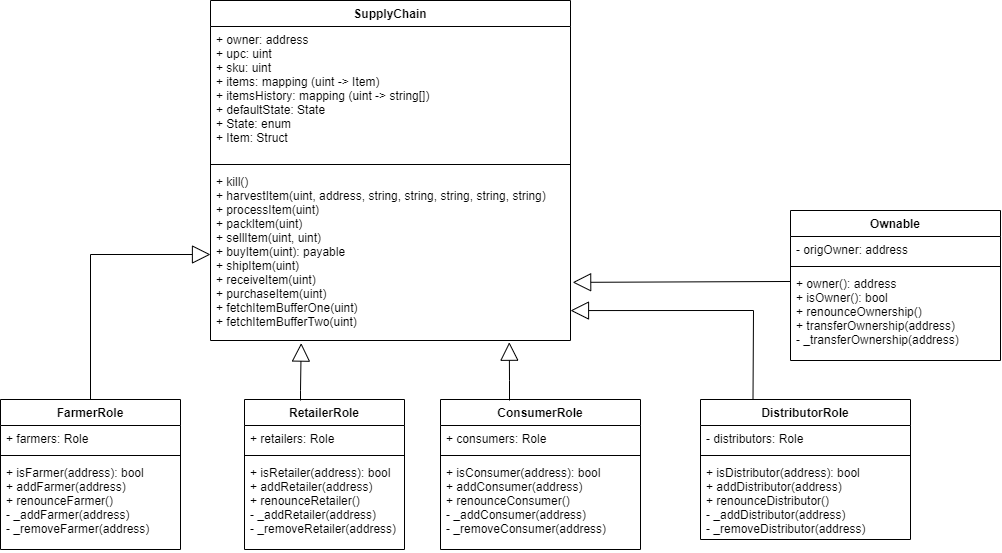

The diagram above was exported from draw.io. Its source (the exported page's mxGraphModel, read from the mxfile embedded in the PNG):
<mxGraphModel dx="1483" dy="781" grid="1" gridSize="10" guides="1" tooltips="1" connect="1" arrows="1" fold="1" page="1" pageScale="1" pageWidth="827" pageHeight="1169" math="0" shadow="0">
  <root>
    <mxCell id="0" />
    <mxCell id="1" parent="0" />
    <mxCell id="kD4RRgSbRetvR5DKr8zt-1" value="ConsumerRole" style="swimlane;fontStyle=1;align=center;verticalAlign=top;childLayout=stackLayout;horizontal=1;startSize=26;horizontalStack=0;resizeParent=1;resizeParentMax=0;resizeLast=0;collapsible=1;marginBottom=0;" parent="1" vertex="1">
      <mxGeometry x="450" y="469" width="200" height="150" as="geometry" />
    </mxCell>
    <mxCell id="kD4RRgSbRetvR5DKr8zt-2" value="+ consumers: Role" style="text;strokeColor=none;fillColor=none;align=left;verticalAlign=top;spacingLeft=4;spacingRight=4;overflow=hidden;rotatable=0;points=[[0,0.5],[1,0.5]];portConstraint=eastwest;" parent="kD4RRgSbRetvR5DKr8zt-1" vertex="1">
      <mxGeometry y="26" width="200" height="26" as="geometry" />
    </mxCell>
    <mxCell id="kD4RRgSbRetvR5DKr8zt-3" value="" style="line;strokeWidth=1;fillColor=none;align=left;verticalAlign=middle;spacingTop=-1;spacingLeft=3;spacingRight=3;rotatable=0;labelPosition=right;points=[];portConstraint=eastwest;" parent="kD4RRgSbRetvR5DKr8zt-1" vertex="1">
      <mxGeometry y="52" width="200" height="8" as="geometry" />
    </mxCell>
    <mxCell id="kD4RRgSbRetvR5DKr8zt-4" value="+ isConsumer(address): bool&#10;+ addConsumer(address)&#10;+ renounceConsumer()&#10;- _addConsumer(address)&#10;- _removeConsumer(address)" style="text;strokeColor=none;fillColor=none;align=left;verticalAlign=top;spacingLeft=4;spacingRight=4;overflow=hidden;rotatable=0;points=[[0,0.5],[1,0.5]];portConstraint=eastwest;" parent="kD4RRgSbRetvR5DKr8zt-1" vertex="1">
      <mxGeometry y="60" width="200" height="90" as="geometry" />
    </mxCell>
    <mxCell id="kD4RRgSbRetvR5DKr8zt-5" value="DistributorRole" style="swimlane;fontStyle=1;align=center;verticalAlign=top;childLayout=stackLayout;horizontal=1;startSize=26;horizontalStack=0;resizeParent=1;resizeParentMax=0;resizeLast=0;collapsible=1;marginBottom=0;" parent="1" vertex="1">
      <mxGeometry x="710" y="469" width="210" height="140" as="geometry" />
    </mxCell>
    <mxCell id="kD4RRgSbRetvR5DKr8zt-6" value="- distributors: Role" style="text;strokeColor=none;fillColor=none;align=left;verticalAlign=top;spacingLeft=4;spacingRight=4;overflow=hidden;rotatable=0;points=[[0,0.5],[1,0.5]];portConstraint=eastwest;" parent="kD4RRgSbRetvR5DKr8zt-5" vertex="1">
      <mxGeometry y="26" width="210" height="26" as="geometry" />
    </mxCell>
    <mxCell id="kD4RRgSbRetvR5DKr8zt-7" value="" style="line;strokeWidth=1;fillColor=none;align=left;verticalAlign=middle;spacingTop=-1;spacingLeft=3;spacingRight=3;rotatable=0;labelPosition=right;points=[];portConstraint=eastwest;" parent="kD4RRgSbRetvR5DKr8zt-5" vertex="1">
      <mxGeometry y="52" width="210" height="8" as="geometry" />
    </mxCell>
    <mxCell id="kD4RRgSbRetvR5DKr8zt-8" value="+ isDistributor(address): bool&#10;+ addDistributor(address)&#10;+ renounceDistributor()&#10;- _addDistributor(address)&#10;- _removeDistributor(address)" style="text;strokeColor=none;fillColor=none;align=left;verticalAlign=top;spacingLeft=4;spacingRight=4;overflow=hidden;rotatable=0;points=[[0,0.5],[1,0.5]];portConstraint=eastwest;" parent="kD4RRgSbRetvR5DKr8zt-5" vertex="1">
      <mxGeometry y="60" width="210" height="80" as="geometry" />
    </mxCell>
    <mxCell id="kD4RRgSbRetvR5DKr8zt-9" value="SupplyChain" style="swimlane;fontStyle=1;align=center;verticalAlign=top;childLayout=stackLayout;horizontal=1;startSize=26;horizontalStack=0;resizeParent=1;resizeParentMax=0;resizeLast=0;collapsible=1;marginBottom=0;" parent="1" vertex="1">
      <mxGeometry x="220" y="70" width="360" height="340" as="geometry" />
    </mxCell>
    <mxCell id="kD4RRgSbRetvR5DKr8zt-10" value="+ owner: address&#10;+ upc: uint&#10;+ sku: uint&#10;+ items: mapping (uint -&gt; Item)&#10;+ itemsHistory: mapping (uint -&gt; string[])&#10;+ defaultState: State&#10;+ State: enum&#10;+ Item: Struct&#10;" style="text;strokeColor=none;fillColor=none;align=left;verticalAlign=top;spacingLeft=4;spacingRight=4;overflow=hidden;rotatable=0;points=[[0,0.5],[1,0.5]];portConstraint=eastwest;" parent="kD4RRgSbRetvR5DKr8zt-9" vertex="1">
      <mxGeometry y="26" width="360" height="134" as="geometry" />
    </mxCell>
    <mxCell id="kD4RRgSbRetvR5DKr8zt-11" value="" style="line;strokeWidth=1;fillColor=none;align=left;verticalAlign=middle;spacingTop=-1;spacingLeft=3;spacingRight=3;rotatable=0;labelPosition=right;points=[];portConstraint=eastwest;" parent="kD4RRgSbRetvR5DKr8zt-9" vertex="1">
      <mxGeometry y="160" width="360" height="8" as="geometry" />
    </mxCell>
    <mxCell id="kD4RRgSbRetvR5DKr8zt-12" value="+ kill()&#10;+ harvestItem(uint, address, string, string, string, string, string)&#10;+ processItem(uint)&#10;+ packItem(uint)&#10;+ sellItem(uint, uint)&#10;+ buyItem(uint): payable&#10;+ shipItem(uint)&#10;+ receiveItem(uint)&#10;+ purchaseItem(uint)&#10;+ fetchItemBufferOne(uint)&#10;+ fetchItemBufferTwo(uint)" style="text;strokeColor=none;fillColor=none;align=left;verticalAlign=top;spacingLeft=4;spacingRight=4;overflow=hidden;rotatable=0;points=[[0,0.5],[1,0.5]];portConstraint=eastwest;" parent="kD4RRgSbRetvR5DKr8zt-9" vertex="1">
      <mxGeometry y="168" width="360" height="172" as="geometry" />
    </mxCell>
    <mxCell id="kD4RRgSbRetvR5DKr8zt-13" value="Ownable" style="swimlane;fontStyle=1;align=center;verticalAlign=top;childLayout=stackLayout;horizontal=1;startSize=26;horizontalStack=0;resizeParent=1;resizeParentMax=0;resizeLast=0;collapsible=1;marginBottom=0;" parent="1" vertex="1">
      <mxGeometry x="800" y="280" width="210" height="150" as="geometry" />
    </mxCell>
    <mxCell id="kD4RRgSbRetvR5DKr8zt-14" value="- origOwner: address" style="text;strokeColor=none;fillColor=none;align=left;verticalAlign=top;spacingLeft=4;spacingRight=4;overflow=hidden;rotatable=0;points=[[0,0.5],[1,0.5]];portConstraint=eastwest;" parent="kD4RRgSbRetvR5DKr8zt-13" vertex="1">
      <mxGeometry y="26" width="210" height="26" as="geometry" />
    </mxCell>
    <mxCell id="kD4RRgSbRetvR5DKr8zt-15" value="" style="line;strokeWidth=1;fillColor=none;align=left;verticalAlign=middle;spacingTop=-1;spacingLeft=3;spacingRight=3;rotatable=0;labelPosition=right;points=[];portConstraint=eastwest;" parent="kD4RRgSbRetvR5DKr8zt-13" vertex="1">
      <mxGeometry y="52" width="210" height="8" as="geometry" />
    </mxCell>
    <mxCell id="kD4RRgSbRetvR5DKr8zt-16" value="+ owner(): address&#10;+ isOwner(): bool    &#10;+ renounceOwnership()&#10;+ transferOwnership(address)&#10;- _transferOwnership(address)&#10;" style="text;strokeColor=none;fillColor=none;align=left;verticalAlign=top;spacingLeft=4;spacingRight=4;overflow=hidden;rotatable=0;points=[[0,0.5],[1,0.5]];portConstraint=eastwest;" parent="kD4RRgSbRetvR5DKr8zt-13" vertex="1">
      <mxGeometry y="60" width="210" height="90" as="geometry" />
    </mxCell>
    <mxCell id="kD4RRgSbRetvR5DKr8zt-17" value="FarmerRole" style="swimlane;fontStyle=1;align=center;verticalAlign=top;childLayout=stackLayout;horizontal=1;startSize=26;horizontalStack=0;resizeParent=1;resizeParentMax=0;resizeLast=0;collapsible=1;marginBottom=0;" parent="1" vertex="1">
      <mxGeometry x="10" y="469" width="180" height="150" as="geometry" />
    </mxCell>
    <mxCell id="kD4RRgSbRetvR5DKr8zt-18" value="+ farmers: Role" style="text;strokeColor=none;fillColor=none;align=left;verticalAlign=top;spacingLeft=4;spacingRight=4;overflow=hidden;rotatable=0;points=[[0,0.5],[1,0.5]];portConstraint=eastwest;" parent="kD4RRgSbRetvR5DKr8zt-17" vertex="1">
      <mxGeometry y="26" width="180" height="26" as="geometry" />
    </mxCell>
    <mxCell id="kD4RRgSbRetvR5DKr8zt-19" value="" style="line;strokeWidth=1;fillColor=none;align=left;verticalAlign=middle;spacingTop=-1;spacingLeft=3;spacingRight=3;rotatable=0;labelPosition=right;points=[];portConstraint=eastwest;" parent="kD4RRgSbRetvR5DKr8zt-17" vertex="1">
      <mxGeometry y="52" width="180" height="8" as="geometry" />
    </mxCell>
    <mxCell id="kD4RRgSbRetvR5DKr8zt-20" value="+ isFarmer(address): bool&#10;+ addFarmer(address)&#10;+ renounceFarmer()&#10;- _addFarmer(address)&#10;- _removeFarmer(address)" style="text;strokeColor=none;fillColor=none;align=left;verticalAlign=top;spacingLeft=4;spacingRight=4;overflow=hidden;rotatable=0;points=[[0,0.5],[1,0.5]];portConstraint=eastwest;" parent="kD4RRgSbRetvR5DKr8zt-17" vertex="1">
      <mxGeometry y="60" width="180" height="90" as="geometry" />
    </mxCell>
    <mxCell id="kD4RRgSbRetvR5DKr8zt-22" value="RetailerRole" style="swimlane;fontStyle=1;align=center;verticalAlign=top;childLayout=stackLayout;horizontal=1;startSize=26;horizontalStack=0;resizeParent=1;resizeParentMax=0;resizeLast=0;collapsible=1;marginBottom=0;" parent="1" vertex="1">
      <mxGeometry x="254" y="469" width="160" height="150" as="geometry" />
    </mxCell>
    <mxCell id="kD4RRgSbRetvR5DKr8zt-23" value="+ retailers: Role" style="text;strokeColor=none;fillColor=none;align=left;verticalAlign=top;spacingLeft=4;spacingRight=4;overflow=hidden;rotatable=0;points=[[0,0.5],[1,0.5]];portConstraint=eastwest;" parent="kD4RRgSbRetvR5DKr8zt-22" vertex="1">
      <mxGeometry y="26" width="160" height="26" as="geometry" />
    </mxCell>
    <mxCell id="kD4RRgSbRetvR5DKr8zt-24" value="" style="line;strokeWidth=1;fillColor=none;align=left;verticalAlign=middle;spacingTop=-1;spacingLeft=3;spacingRight=3;rotatable=0;labelPosition=right;points=[];portConstraint=eastwest;" parent="kD4RRgSbRetvR5DKr8zt-22" vertex="1">
      <mxGeometry y="52" width="160" height="8" as="geometry" />
    </mxCell>
    <mxCell id="kD4RRgSbRetvR5DKr8zt-25" value="+ isRetailer(address): bool&#10;+ addRetailer(address)&#10;+ renounceRetailer()&#10;- _addRetailer(address)&#10;- _removeRetailer(address)" style="text;strokeColor=none;fillColor=none;align=left;verticalAlign=top;spacingLeft=4;spacingRight=4;overflow=hidden;rotatable=0;points=[[0,0.5],[1,0.5]];portConstraint=eastwest;" parent="kD4RRgSbRetvR5DKr8zt-22" vertex="1">
      <mxGeometry y="60" width="160" height="90" as="geometry" />
    </mxCell>
    <mxCell id="RUq0Fo9qUiNH0R1huVH2-3" value="&lt;br&gt;" style="endArrow=block;endSize=16;endFill=0;html=1;rounded=0;entryX=0;entryY=0.5;entryDx=0;entryDy=0;exitX=0.5;exitY=0;exitDx=0;exitDy=0;" edge="1" parent="1" source="kD4RRgSbRetvR5DKr8zt-17" target="kD4RRgSbRetvR5DKr8zt-12">
      <mxGeometry width="160" relative="1" as="geometry">
        <mxPoint x="10" y="400" as="sourcePoint" />
        <mxPoint x="170" y="400" as="targetPoint" />
        <Array as="points">
          <mxPoint x="100" y="324" />
        </Array>
      </mxGeometry>
    </mxCell>
    <mxCell id="RUq0Fo9qUiNH0R1huVH2-4" value="&lt;br&gt;" style="endArrow=block;endSize=16;endFill=0;html=1;rounded=0;entryX=0.252;entryY=1.015;entryDx=0;entryDy=0;entryPerimeter=0;" edge="1" parent="1" target="kD4RRgSbRetvR5DKr8zt-12">
      <mxGeometry width="160" relative="1" as="geometry">
        <mxPoint x="310" y="470" as="sourcePoint" />
        <mxPoint x="250" y="420" as="targetPoint" />
        <Array as="points">
          <mxPoint x="310" y="460" />
        </Array>
      </mxGeometry>
    </mxCell>
    <mxCell id="RUq0Fo9qUiNH0R1huVH2-5" value="&lt;br&gt;" style="endArrow=block;endSize=16;endFill=0;html=1;rounded=0;entryX=0.83;entryY=1.01;entryDx=0;entryDy=0;entryPerimeter=0;" edge="1" parent="1" target="kD4RRgSbRetvR5DKr8zt-12">
      <mxGeometry width="160" relative="1" as="geometry">
        <mxPoint x="519" y="470" as="sourcePoint" />
        <mxPoint x="510" y="440" as="targetPoint" />
        <Array as="points">
          <mxPoint x="519" y="450" />
        </Array>
      </mxGeometry>
    </mxCell>
    <mxCell id="RUq0Fo9qUiNH0R1huVH2-6" value="&lt;br&gt;" style="endArrow=block;endSize=16;endFill=0;html=1;rounded=0;exitX=-0.002;exitY=0.122;exitDx=0;exitDy=0;entryX=1.006;entryY=0.662;entryDx=0;entryDy=0;entryPerimeter=0;exitPerimeter=0;" edge="1" parent="1" source="kD4RRgSbRetvR5DKr8zt-16" target="kD4RRgSbRetvR5DKr8zt-12">
      <mxGeometry width="160" relative="1" as="geometry">
        <mxPoint x="580" y="175" as="sourcePoint" />
        <mxPoint x="620" y="240" as="targetPoint" />
        <Array as="points" />
      </mxGeometry>
    </mxCell>
    <mxCell id="RUq0Fo9qUiNH0R1huVH2-8" value="&lt;br&gt;" style="endArrow=block;endSize=16;endFill=0;html=1;rounded=0;exitX=0.25;exitY=0;exitDx=0;exitDy=0;entryX=1;entryY=0.826;entryDx=0;entryDy=0;entryPerimeter=0;" edge="1" parent="1" source="kD4RRgSbRetvR5DKr8zt-5" target="kD4RRgSbRetvR5DKr8zt-12">
      <mxGeometry x="-0.3137" y="-1" width="160" relative="1" as="geometry">
        <mxPoint x="529" y="480" as="sourcePoint" />
        <mxPoint x="680" y="380" as="targetPoint" />
        <Array as="points">
          <mxPoint x="763" y="380" />
        </Array>
        <mxPoint as="offset" />
      </mxGeometry>
    </mxCell>
  </root>
</mxGraphModel>